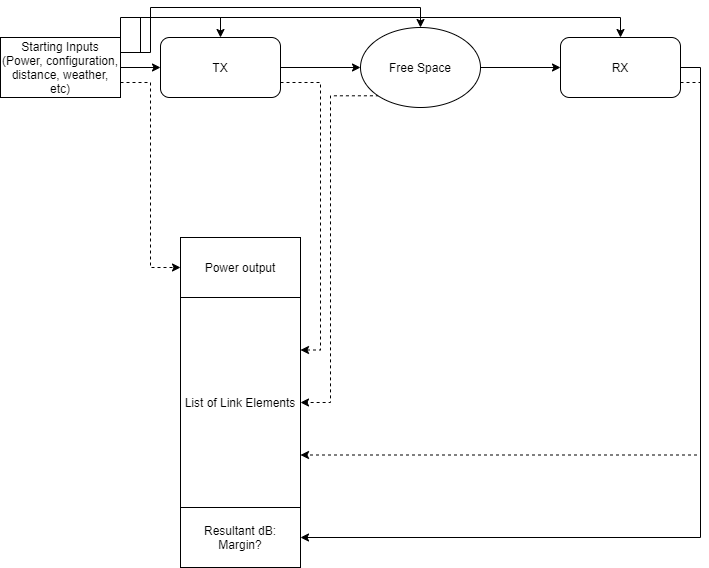

The diagram above was exported from draw.io. Its source (the exported page's mxGraphModel, read from the mxfile embedded in the PNG):
<mxGraphModel dx="1888" dy="548" grid="1" gridSize="10" guides="1" tooltips="1" connect="1" arrows="1" fold="1" page="1" pageScale="1" pageWidth="850" pageHeight="1100" math="0" shadow="0">
  <root>
    <mxCell id="0" />
    <mxCell id="1" parent="0" />
    <mxCell id="ecw71GluppnAALrj7O73-12" style="edgeStyle=orthogonalEdgeStyle;rounded=0;orthogonalLoop=1;jettySize=auto;html=1;exitX=1;exitY=0.5;exitDx=0;exitDy=0;entryX=0;entryY=0.5;entryDx=0;entryDy=0;" edge="1" parent="1" source="ecw71GluppnAALrj7O73-3" target="ecw71GluppnAALrj7O73-11">
      <mxGeometry relative="1" as="geometry" />
    </mxCell>
    <mxCell id="ecw71GluppnAALrj7O73-16" style="edgeStyle=orthogonalEdgeStyle;rounded=0;orthogonalLoop=1;jettySize=auto;html=1;exitX=1;exitY=1;exitDx=0;exitDy=0;entryX=1;entryY=0.5;entryDx=0;entryDy=0;dashed=1;" edge="1" parent="1" source="ecw71GluppnAALrj7O73-3" target="ecw71GluppnAALrj7O73-14">
      <mxGeometry relative="1" as="geometry">
        <mxPoint x="340" y="280" as="targetPoint" />
      </mxGeometry>
    </mxCell>
    <mxCell id="ecw71GluppnAALrj7O73-3" value="Free Space" style="ellipse;whiteSpace=wrap;html=1;" vertex="1" parent="1">
      <mxGeometry x="280" y="70" width="120" height="80" as="geometry" />
    </mxCell>
    <mxCell id="ecw71GluppnAALrj7O73-10" style="edgeStyle=orthogonalEdgeStyle;rounded=0;orthogonalLoop=1;jettySize=auto;html=1;exitX=1;exitY=0.5;exitDx=0;exitDy=0;" edge="1" parent="1" source="ecw71GluppnAALrj7O73-9" target="ecw71GluppnAALrj7O73-3">
      <mxGeometry relative="1" as="geometry" />
    </mxCell>
    <mxCell id="ecw71GluppnAALrj7O73-15" style="edgeStyle=orthogonalEdgeStyle;rounded=0;orthogonalLoop=1;jettySize=auto;html=1;exitX=1;exitY=0.75;exitDx=0;exitDy=0;entryX=1;entryY=0.25;entryDx=0;entryDy=0;dashed=1;" edge="1" parent="1" source="ecw71GluppnAALrj7O73-9" target="ecw71GluppnAALrj7O73-14">
      <mxGeometry relative="1" as="geometry">
        <mxPoint x="340" y="280" as="targetPoint" />
      </mxGeometry>
    </mxCell>
    <mxCell id="ecw71GluppnAALrj7O73-9" value="TX" style="rounded=1;whiteSpace=wrap;html=1;" vertex="1" parent="1">
      <mxGeometry x="80" y="80" width="120" height="60" as="geometry" />
    </mxCell>
    <mxCell id="ecw71GluppnAALrj7O73-17" style="edgeStyle=orthogonalEdgeStyle;rounded=0;orthogonalLoop=1;jettySize=auto;html=1;exitX=1;exitY=0.75;exitDx=0;exitDy=0;entryX=1;entryY=0.75;entryDx=0;entryDy=0;dashed=1;" edge="1" parent="1" source="ecw71GluppnAALrj7O73-11" target="ecw71GluppnAALrj7O73-14">
      <mxGeometry relative="1" as="geometry">
        <mxPoint x="340" y="280" as="targetPoint" />
      </mxGeometry>
    </mxCell>
    <mxCell id="ecw71GluppnAALrj7O73-18" style="edgeStyle=orthogonalEdgeStyle;rounded=0;orthogonalLoop=1;jettySize=auto;html=1;exitX=1;exitY=0.5;exitDx=0;exitDy=0;entryX=1;entryY=0.5;entryDx=0;entryDy=0;" edge="1" parent="1" source="ecw71GluppnAALrj7O73-11" target="ecw71GluppnAALrj7O73-20">
      <mxGeometry relative="1" as="geometry">
        <mxPoint x="430" y="490" as="targetPoint" />
      </mxGeometry>
    </mxCell>
    <mxCell id="ecw71GluppnAALrj7O73-11" value="RX" style="rounded=1;whiteSpace=wrap;html=1;" vertex="1" parent="1">
      <mxGeometry x="480" y="80" width="120" height="60" as="geometry" />
    </mxCell>
    <mxCell id="ecw71GluppnAALrj7O73-14" value="List of Link Elements" style="rounded=0;whiteSpace=wrap;html=1;" vertex="1" parent="1">
      <mxGeometry x="100" y="340" width="120" height="210" as="geometry" />
    </mxCell>
    <mxCell id="ecw71GluppnAALrj7O73-20" value="Resultant dB:&lt;br&gt;Margin?" style="rounded=0;whiteSpace=wrap;html=1;" vertex="1" parent="1">
      <mxGeometry x="100" y="550" width="120" height="60" as="geometry" />
    </mxCell>
    <mxCell id="ecw71GluppnAALrj7O73-21" value="Power output" style="rounded=0;whiteSpace=wrap;html=1;" vertex="1" parent="1">
      <mxGeometry x="100" y="280" width="120" height="60" as="geometry" />
    </mxCell>
    <mxCell id="ecw71GluppnAALrj7O73-24" style="edgeStyle=orthogonalEdgeStyle;rounded=0;orthogonalLoop=1;jettySize=auto;html=1;exitX=1;exitY=0.5;exitDx=0;exitDy=0;entryX=0;entryY=0.5;entryDx=0;entryDy=0;strokeColor=#000000;" edge="1" parent="1" source="ecw71GluppnAALrj7O73-23" target="ecw71GluppnAALrj7O73-9">
      <mxGeometry relative="1" as="geometry" />
    </mxCell>
    <mxCell id="ecw71GluppnAALrj7O73-25" style="edgeStyle=orthogonalEdgeStyle;rounded=0;orthogonalLoop=1;jettySize=auto;html=1;exitX=1;exitY=0.75;exitDx=0;exitDy=0;entryX=0;entryY=0.5;entryDx=0;entryDy=0;strokeColor=#000000;dashed=1;" edge="1" parent="1" source="ecw71GluppnAALrj7O73-23" target="ecw71GluppnAALrj7O73-21">
      <mxGeometry relative="1" as="geometry" />
    </mxCell>
    <mxCell id="ecw71GluppnAALrj7O73-26" style="edgeStyle=orthogonalEdgeStyle;rounded=0;orthogonalLoop=1;jettySize=auto;html=1;exitX=1;exitY=0.25;exitDx=0;exitDy=0;entryX=0.5;entryY=0;entryDx=0;entryDy=0;strokeColor=#000000;" edge="1" parent="1" source="ecw71GluppnAALrj7O73-23" target="ecw71GluppnAALrj7O73-3">
      <mxGeometry relative="1" as="geometry">
        <Array as="points">
          <mxPoint x="70" y="95" />
          <mxPoint x="70" y="50" />
          <mxPoint x="340" y="50" />
        </Array>
      </mxGeometry>
    </mxCell>
    <mxCell id="ecw71GluppnAALrj7O73-27" style="edgeStyle=orthogonalEdgeStyle;rounded=0;orthogonalLoop=1;jettySize=auto;html=1;exitX=1;exitY=0.25;exitDx=0;exitDy=0;entryX=0.5;entryY=0;entryDx=0;entryDy=0;strokeColor=#000000;" edge="1" parent="1" source="ecw71GluppnAALrj7O73-23" target="ecw71GluppnAALrj7O73-9">
      <mxGeometry relative="1" as="geometry" />
    </mxCell>
    <mxCell id="ecw71GluppnAALrj7O73-28" style="edgeStyle=orthogonalEdgeStyle;rounded=0;orthogonalLoop=1;jettySize=auto;html=1;exitX=1;exitY=0.25;exitDx=0;exitDy=0;entryX=0.5;entryY=0;entryDx=0;entryDy=0;strokeColor=#000000;" edge="1" parent="1" source="ecw71GluppnAALrj7O73-23" target="ecw71GluppnAALrj7O73-11">
      <mxGeometry relative="1" as="geometry">
        <Array as="points">
          <mxPoint x="40" y="60" />
          <mxPoint x="540" y="60" />
        </Array>
      </mxGeometry>
    </mxCell>
    <mxCell id="ecw71GluppnAALrj7O73-23" value="Starting Inputs&lt;br&gt;(Power, configuration, distance, weather, etc)" style="rounded=0;whiteSpace=wrap;html=1;" vertex="1" parent="1">
      <mxGeometry x="-80" y="80" width="120" height="60" as="geometry" />
    </mxCell>
  </root>
</mxGraphModel>